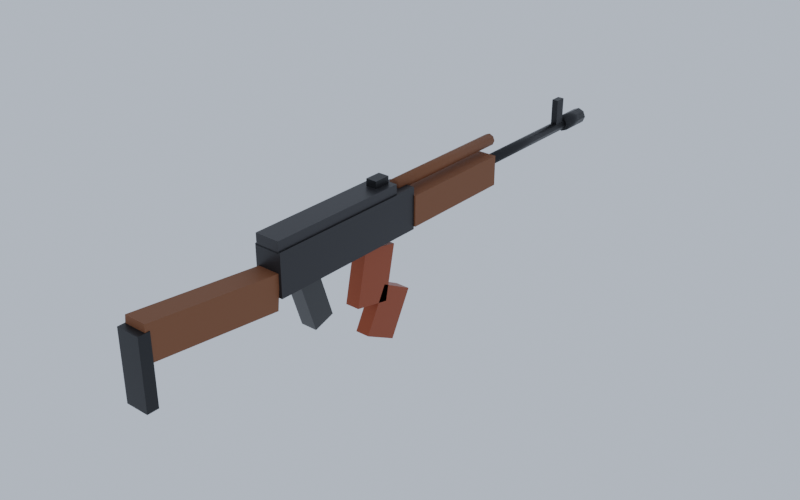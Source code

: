 # Source: Rifle_Red.blend  (saved by Blender 5.3.31; exported with 4.5.12 LTS)
import bpy
from mathutils import Matrix  # noqa: F401  (used for matrix-valued properties, if any)

bpy.ops.wm.read_factory_settings(use_empty=True)
scene = bpy.context.scene
scene.name = 'Scene'

# ---- collections
col_rifle_red = bpy.data.collections.new('Rifle_Red'); scene.collection.children.link(col_rifle_red)

# ---- materials (node trees are filled in below, after node groups)
mat_metal_0 = bpy.data.materials.new('Metal_0')
mat_metal_1 = bpy.data.materials.new('Metal_1')
mat_wood_2 = bpy.data.materials.new('Wood_2')
mat_metal_3 = bpy.data.materials.new('Metal_3')
mat_smoothplastic_4 = bpy.data.materials.new('SmoothPlastic_4')
mat_metal_5 = bpy.data.materials.new('Metal_5')

# ---- material node trees
mat_metal_0.use_nodes = True; mat_metal_0.node_tree.nodes.clear()
_N = mat_metal_0.node_tree.nodes; _L = mat_metal_0.node_tree.links
n0 = _N.new('ShaderNodeBsdfPrincipled'); n0.name = 'Principled BSDF'; n0.location = (-200, 100)
n0.inputs[0].default_value = (0.0319, 0.0319, 0.03434, 1.0)
n0.inputs[1].default_value = 0.55
n0.inputs[2].default_value = 0.42
n0.inputs[10].default_value = 0.005
n1 = _N.new('ShaderNodeOutputMaterial'); n1.name = 'Material Output'; n1.location = (200, 100)
_L.new(n0.outputs[0], n1.inputs[0])
n1.is_active_output = True
mat_metal_1.use_nodes = True; mat_metal_1.node_tree.nodes.clear()
_N = mat_metal_1.node_tree.nodes; _L = mat_metal_1.node_tree.links
n0 = _N.new('ShaderNodeBsdfPrincipled'); n0.name = 'Principled BSDF'; n0.location = (-200, 100)
n0.inputs[0].default_value = (0.03955, 0.03955, 0.04231, 1.0)
n0.inputs[1].default_value = 0.55
n0.inputs[2].default_value = 0.42
n0.inputs[10].default_value = 0.005
n1 = _N.new('ShaderNodeOutputMaterial'); n1.name = 'Material Output'; n1.location = (200, 100)
_L.new(n0.outputs[0], n1.inputs[0])
n1.is_active_output = True
mat_wood_2.use_nodes = True; mat_wood_2.node_tree.nodes.clear()
_N = mat_wood_2.node_tree.nodes; _L = mat_wood_2.node_tree.links
n0 = _N.new('ShaderNodeBsdfPrincipled'); n0.name = 'Principled BSDF'; n0.location = (-200, 100)
n0.inputs[0].default_value = (0.1946, 0.0648, 0.02122, 1.0)
n0.inputs[2].default_value = 0.7
n0.inputs[10].default_value = 0.005
n1 = _N.new('ShaderNodeOutputMaterial'); n1.name = 'Material Output'; n1.location = (200, 100)
_L.new(n0.outputs[0], n1.inputs[0])
n1.is_active_output = True
mat_metal_3.use_nodes = True; mat_metal_3.node_tree.nodes.clear()
_N = mat_metal_3.node_tree.nodes; _L = mat_metal_3.node_tree.links
n0 = _N.new('ShaderNodeBsdfPrincipled'); n0.name = 'Principled BSDF'; n0.location = (-200, 100)
n0.inputs[0].default_value = (0.01764, 0.0185, 0.02029, 1.0)
n0.inputs[1].default_value = 0.55
n0.inputs[2].default_value = 0.42
n0.inputs[10].default_value = 0.005
n1 = _N.new('ShaderNodeOutputMaterial'); n1.name = 'Material Output'; n1.location = (200, 100)
_L.new(n0.outputs[0], n1.inputs[0])
n1.is_active_output = True
mat_smoothplastic_4.use_nodes = True; mat_smoothplastic_4.node_tree.nodes.clear()
_N = mat_smoothplastic_4.node_tree.nodes; _L = mat_smoothplastic_4.node_tree.links
n0 = _N.new('ShaderNodeBsdfPrincipled'); n0.name = 'Principled BSDF'; n0.location = (-200, 100)
n0.inputs[0].default_value = (0.01764, 0.0185, 0.01938, 1.0)
n0.inputs[2].default_value = 0.35
n0.inputs[10].default_value = 0.005
n1 = _N.new('ShaderNodeOutputMaterial'); n1.name = 'Material Output'; n1.location = (200, 100)
_L.new(n0.outputs[0], n1.inputs[0])
n1.is_active_output = True
mat_metal_5.use_nodes = True; mat_metal_5.node_tree.nodes.clear()
_N = mat_metal_5.node_tree.nodes; _L = mat_metal_5.node_tree.links
n0 = _N.new('ShaderNodeBsdfPrincipled'); n0.name = 'Principled BSDF'; n0.location = (-200, 100)
n0.inputs[0].default_value = (0.305, 0.06125, 0.02122, 1.0)
n0.inputs[1].default_value = 0.55
n0.inputs[2].default_value = 0.42
n0.inputs[10].default_value = 0.005
n1 = _N.new('ShaderNodeOutputMaterial'); n1.name = 'Material Output'; n1.location = (200, 100)
_L.new(n0.outputs[0], n1.inputs[0])
n1.is_active_output = True

# ---- world
world_previewworld = bpy.data.worlds.new('PreviewWorld'); scene.world = world_previewworld
world_previewworld.use_nodes = True; world_previewworld.node_tree.nodes.clear()
_N = world_previewworld.node_tree.nodes; _L = world_previewworld.node_tree.links
n0 = _N.new('ShaderNodeBackground'); n0.name = 'Background'; n0.location = (-200, 100)
n0.inputs[0].default_value = (0.55, 0.62, 0.72, 1.0)
n0.inputs[1].default_value = 0.9
n1 = _N.new('ShaderNodeOutputWorld'); n1.name = 'World Output'; n1.location = (200, 100)
_L.new(n0.outputs[0], n1.inputs[0])
n1.is_active_output = True

# ---- meshes
me_receiver_1 = bpy.data.meshes.new('Receiver_1')
me_receiver_1.from_pydata([(-0.025, -0.15, -0.0375), (-0.025, -0.15, 0.0375), (-0.025, 0.15, -0.0375), (-0.025, 0.15, 0.0375), (0.025, -0.15, -0.0375), (0.025, -0.15, 0.0375), (0.025, 0.15, -0.0375), (0.025, 0.15, 0.0375)], [], [(0, 1, 3, 2), (2, 3, 7, 6), (6, 7, 5, 4), (4, 5, 1, 0), (2, 6, 4, 0), (7, 3, 1, 5)])
me_receiver_1.materials.append(mat_metal_0)
me_receiver_1.update()
me_dustcover_2 = bpy.data.meshes.new('DustCover_2')
me_dustcover_2.from_pydata([(-0.0225, -0.13, -0.01), (-0.0225, -0.13, 0.01), (-0.0225, 0.13, -0.01), (-0.0225, 0.13, 0.01), (0.0225, -0.13, -0.01), (0.0225, -0.13, 0.01), (0.0225, 0.13, -0.01), (0.0225, 0.13, 0.01)], [], [(0, 1, 3, 2), (2, 3, 7, 6), (6, 7, 5, 4), (4, 5, 1, 0), (2, 6, 4, 0), (7, 3, 1, 5)])
me_dustcover_2.materials.append(mat_metal_1)
me_dustcover_2.update()
me_handguard_3 = bpy.data.meshes.new('Handguard_3')
me_handguard_3.from_pydata([(-0.028, -0.11, -0.0275), (-0.028, -0.11, 0.0275), (-0.028, 0.11, -0.0275), (-0.028, 0.11, 0.0275), (0.028, -0.11, -0.0275), (0.028, -0.11, 0.0275), (0.028, 0.11, -0.0275), (0.028, 0.11, 0.0275)], [], [(0, 1, 3, 2), (2, 3, 7, 6), (6, 7, 5, 4), (4, 5, 1, 0), (2, 6, 4, 0), (7, 3, 1, 5)])
me_handguard_3.materials.append(mat_wood_2)
me_handguard_3.update()
me_gastube_4 = bpy.data.meshes.new('GasTube_4')
me_gastube_4.from_pydata([(-0.13, 0.011, -9.815e-09), (0.13, 0.011, 9.815e-09), (-0.13, 0.007778, -0.007778), (0.13, 0.007778, -0.007778), (-0.13, 0.0, -0.011), (0.13, 0.0, -0.011), (-0.13, -0.007778, -0.007778), (0.13, -0.007778, -0.007778), (-0.13, -0.011, -9.815e-09), (0.13, -0.011, 9.815e-09), (-0.13, -0.007778, 0.007778), (0.13, -0.007778, 0.007778), (-0.13, 0.0, 0.011), (0.13, 0.0, 0.011), (-0.13, 0.007778, 0.007778), (0.13, 0.007778, 0.007778)], [], [(0, 1, 3, 2), (2, 3, 5, 4), (4, 5, 7, 6), (6, 7, 9, 8), (8, 9, 11, 10), (10, 11, 13, 12), (3, 1, 15, 13, 11, 9, 7, 5), (12, 13, 15, 14), (14, 15, 1, 0), (0, 2, 4, 6, 8, 10, 12, 14)])
me_gastube_4.polygons.foreach_set('use_smooth', [True] * 10)
me_gastube_4.materials.append(mat_wood_2)
me_gastube_4.update()
me_barrel_5 = bpy.data.meshes.new('Barrel_5')
me_barrel_5.from_pydata([(-0.13, 0.01, -9.815e-09), (0.13, 0.01, 9.815e-09), (-0.13, 0.007071, -0.007071), (0.13, 0.007071, -0.007071), (-0.13, 0.0, -0.01), (0.13, 0.0, -0.01), (-0.13, -0.007071, -0.007071), (0.13, -0.007071, -0.007071), (-0.13, -0.01, -9.815e-09), (0.13, -0.01, 9.815e-09), (-0.13, -0.007071, 0.007071), (0.13, -0.007071, 0.007071), (-0.13, 0.0, 0.01), (0.13, 0.0, 0.01), (-0.13, 0.007071, 0.007071), (0.13, 0.007071, 0.007071)], [], [(0, 1, 3, 2), (2, 3, 5, 4), (4, 5, 7, 6), (6, 7, 9, 8), (8, 9, 11, 10), (10, 11, 13, 12), (3, 1, 15, 13, 11, 9, 7, 5), (12, 13, 15, 14), (14, 15, 1, 0), (0, 2, 4, 6, 8, 10, 12, 14)])
me_barrel_5.polygons.foreach_set('use_smooth', [True] * 10)
me_barrel_5.materials.append(mat_metal_3)
me_barrel_5.update()
me_frontsight_6 = bpy.data.meshes.new('FrontSight_6')
me_frontsight_6.from_pydata([(-0.006, -0.01, -0.025), (-0.006, -0.01, 0.025), (-0.006, 0.01, -0.025), (-0.006, 0.01, 0.025), (0.006, -0.01, -0.025), (0.006, -0.01, 0.025), (0.006, 0.01, -0.025), (0.006, 0.01, 0.025)], [], [(0, 1, 3, 2), (2, 3, 7, 6), (6, 7, 5, 4), (4, 5, 1, 0), (2, 6, 4, 0), (7, 3, 1, 5)])
me_frontsight_6.materials.append(mat_metal_3)
me_frontsight_6.update()
me_muzzlebrake_7 = bpy.data.meshes.new('MuzzleBrake_7')
me_muzzlebrake_7.from_pydata([(-0.03, 0.015, -2.265e-09), (0.03, 0.015, 2.265e-09), (-0.03, 0.01061, -0.01061), (0.03, 0.01061, -0.01061), (-0.03, 0.0, -0.015), (0.03, 0.0, -0.015), (-0.03, -0.01061, -0.01061), (0.03, -0.01061, -0.01061), (-0.03, -0.015, -2.265e-09), (0.03, -0.015, 2.265e-09), (-0.03, -0.01061, 0.01061), (0.03, -0.01061, 0.01061), (-0.03, 0.0, 0.015), (0.03, 0.0, 0.015), (-0.03, 0.01061, 0.01061), (0.03, 0.01061, 0.01061)], [], [(0, 1, 3, 2), (2, 3, 5, 4), (4, 5, 7, 6), (6, 7, 9, 8), (8, 9, 11, 10), (10, 11, 13, 12), (3, 1, 15, 13, 11, 9, 7, 5), (12, 13, 15, 14), (14, 15, 1, 0), (0, 2, 4, 6, 8, 10, 12, 14)])
me_muzzlebrake_7.polygons.foreach_set('use_smooth', [True] * 10)
me_muzzlebrake_7.materials.append(mat_metal_3)
me_muzzlebrake_7.update()
me_grip_8 = bpy.data.meshes.new('Grip_8')
me_grip_8.from_pydata([(-0.015, -0.02, -0.05), (-0.015, -0.02, 0.05), (-0.015, 0.02, -0.05), (-0.015, 0.02, 0.05), (0.015, -0.02, -0.05), (0.015, -0.02, 0.05), (0.015, 0.02, -0.05), (0.015, 0.02, 0.05)], [], [(0, 1, 3, 2), (2, 3, 7, 6), (6, 7, 5, 4), (4, 5, 1, 0), (2, 6, 4, 0), (7, 3, 1, 5)])
me_grip_8.materials.append(mat_smoothplastic_4)
me_grip_8.update()
me_stock_9 = bpy.data.meshes.new('Stock_9')
me_stock_9.from_pydata([(-0.02, -0.12, -0.03), (-0.02, -0.12, 0.03), (-0.02, 0.12, -0.03), (-0.02, 0.12, 0.03), (0.02, -0.12, -0.03), (0.02, -0.12, 0.03), (0.02, 0.12, -0.03), (0.02, 0.12, 0.03)], [], [(0, 1, 3, 2), (2, 3, 7, 6), (6, 7, 5, 4), (4, 5, 1, 0), (2, 6, 4, 0), (7, 3, 1, 5)])
me_stock_9.materials.append(mat_wood_2)
me_stock_9.update()
me_buttplate_10 = bpy.data.meshes.new('ButtPlate_10')
me_buttplate_10.from_pydata([(-0.021, -0.01, -0.06), (-0.021, -0.01, 0.06), (-0.021, 0.01, -0.06), (-0.021, 0.01, 0.06), (0.021, -0.01, -0.06), (0.021, -0.01, 0.06), (0.021, 0.01, -0.06), (0.021, 0.01, 0.06)], [], [(0, 1, 3, 2), (2, 3, 7, 6), (6, 7, 5, 4), (4, 5, 1, 0), (2, 6, 4, 0), (7, 3, 1, 5)])
me_buttplate_10.materials.append(mat_metal_3)
me_buttplate_10.update()
me_magupper_11 = bpy.data.meshes.new('MagUpper_11')
me_magupper_11.from_pydata([(-0.013, -0.035, -0.05), (-0.013, -0.035, 0.05), (-0.013, 0.035, -0.05), (-0.013, 0.035, 0.05), (0.013, -0.035, -0.05), (0.013, -0.035, 0.05), (0.013, 0.035, -0.05), (0.013, 0.035, 0.05)], [], [(0, 1, 3, 2), (2, 3, 7, 6), (6, 7, 5, 4), (4, 5, 1, 0), (2, 6, 4, 0), (7, 3, 1, 5)])
me_magupper_11.materials.append(mat_metal_5)
me_magupper_11.update()
me_maglower_12 = bpy.data.meshes.new('MagLower_12')
me_maglower_12.from_pydata([(-0.013, -0.035, -0.045), (-0.013, -0.035, 0.045), (-0.013, 0.035, -0.045), (-0.013, 0.035, 0.045), (0.013, -0.035, -0.045), (0.013, -0.035, 0.045), (0.013, 0.035, -0.045), (0.013, 0.035, 0.045)], [], [(0, 1, 3, 2), (2, 3, 7, 6), (6, 7, 5, 4), (4, 5, 1, 0), (2, 6, 4, 0), (7, 3, 1, 5)])
me_maglower_12.materials.append(mat_metal_5)
me_maglower_12.update()
me_rearsight_13 = bpy.data.meshes.new('RearSight_13')
me_rearsight_13.from_pydata([(-0.01, -0.015, -0.0125), (-0.01, -0.015, 0.0125), (-0.01, 0.015, -0.0125), (-0.01, 0.015, 0.0125), (0.01, -0.015, -0.0125), (0.01, -0.015, 0.0125), (0.01, 0.015, -0.0125), (0.01, 0.015, 0.0125)], [], [(0, 1, 3, 2), (2, 3, 7, 6), (6, 7, 5, 4), (4, 5, 1, 0), (2, 6, 4, 0), (7, 3, 1, 5)])
me_rearsight_13.materials.append(mat_metal_3)
me_rearsight_13.update()

# ---- objects
ob_receiver = bpy.data.objects.new('Receiver', me_receiver_1)
ob_dustcover = bpy.data.objects.new('DustCover', me_dustcover_2)
ob_handguard = bpy.data.objects.new('Handguard', me_handguard_3)
ob_gastube = bpy.data.objects.new('GasTube', me_gastube_4)
ob_barrel = bpy.data.objects.new('Barrel', me_barrel_5)
ob_frontsight = bpy.data.objects.new('FrontSight', me_frontsight_6)
ob_muzzlebrake = bpy.data.objects.new('MuzzleBrake', me_muzzlebrake_7)
ob_grip = bpy.data.objects.new('Grip', me_grip_8)
ob_stock = bpy.data.objects.new('Stock', me_stock_9)
ob_buttplate = bpy.data.objects.new('ButtPlate', me_buttplate_10)
ob_g_mag = bpy.data.objects.new('G_Mag', None)
ob_magupper = bpy.data.objects.new('MagUpper', me_magupper_11)
ob_maglower = bpy.data.objects.new('MagLower', me_maglower_12)
ob_rearsight = bpy.data.objects.new('RearSight', me_rearsight_13)
ob_a_grip = bpy.data.objects.new('A_Grip', None)
ob_a_muzzle = bpy.data.objects.new('A_Muzzle', None)
ob_a_sight = bpy.data.objects.new('A_Sight', None)
ob_a_lefthand = bpy.data.objects.new('A_LeftHand', None)
ob_a_eject = bpy.data.objects.new('A_Eject', None)

# ---- transforms, parenting, visibility, modifiers, constraints
ob_receiver.location = (0.0, 0.06, 0.045)
ob_dustcover.location = (0.0, 0.04, 0.09)
ob_handguard.location = (0.0, 0.32, 0.04)
ob_gastube.location = (0.0, 0.32, 0.085)
ob_gastube.rotation_euler = (0.0, 0.0, 1.571)
ob_barrel.location = (0.0, 0.56, 0.045)
ob_barrel.rotation_euler = (0.0, 0.0, 1.571)
ob_frontsight.location = (0.0, 0.67, 0.075)
ob_muzzlebrake.location = (0.0, 0.72, 0.045)
ob_muzzlebrake.rotation_euler = (0.0, 0.0, 1.571)
ob_grip.location = (0.0, -0.01, -0.03)
ob_grip.rotation_euler = (0.3142, 0.0, 0.0)
ob_stock.location = (0.0, -0.21, 0.03)
ob_stock.rotation_euler = (-0.1047, 0.0, 0.0)
ob_buttplate.location = (0.0, -0.33, 0.0)
ob_g_mag.location = (0.0, 0.12, 0.0)
ob_g_mag.empty_display_type = 'ARROWS'
ob_g_mag.empty_display_size = 0.5
ob_magupper.location = (0.0, 0.13, -0.05)
ob_magupper.rotation_euler = (-0.2094, 0.0, 0.0)
ob_maglower.location = (0.0, 0.16, -0.13)
ob_maglower.rotation_euler = (-0.4887, 0.0, 0.0)
ob_rearsight.location = (0.0, 0.15, 0.1)
ob_a_grip.location = (0.0, 0.0, 0.0)
ob_a_grip.empty_display_type = 'SINGLE_ARROW'
ob_a_grip.empty_display_size = 0.3
ob_a_muzzle.location = (0.0, 0.75, 0.045)
ob_a_muzzle.empty_display_type = 'SINGLE_ARROW'
ob_a_muzzle.empty_display_size = 0.3
ob_a_sight.location = (0.0, -0.05, 0.105)
ob_a_sight.empty_display_type = 'SINGLE_ARROW'
ob_a_sight.empty_display_size = 0.3
ob_a_lefthand.location = (0.0, 0.32, 0.025)
ob_a_lefthand.empty_display_type = 'SINGLE_ARROW'
ob_a_lefthand.empty_display_size = 0.3
ob_a_eject.location = (0.04, 0.08, 0.065)
ob_a_eject.empty_display_type = 'SINGLE_ARROW'
ob_a_eject.empty_display_size = 0.3

# ---- collection membership
col_rifle_red.objects.link(ob_receiver)
col_rifle_red.objects.link(ob_dustcover)
col_rifle_red.objects.link(ob_handguard)
col_rifle_red.objects.link(ob_gastube)
col_rifle_red.objects.link(ob_barrel)
col_rifle_red.objects.link(ob_frontsight)
col_rifle_red.objects.link(ob_muzzlebrake)
col_rifle_red.objects.link(ob_grip)
col_rifle_red.objects.link(ob_stock)
col_rifle_red.objects.link(ob_buttplate)
col_rifle_red.objects.link(ob_g_mag)
col_rifle_red.objects.link(ob_magupper)
col_rifle_red.objects.link(ob_maglower)
col_rifle_red.objects.link(ob_rearsight)
col_rifle_red.objects.link(ob_a_grip)
col_rifle_red.objects.link(ob_a_muzzle)
col_rifle_red.objects.link(ob_a_sight)
col_rifle_red.objects.link(ob_a_lefthand)
col_rifle_red.objects.link(ob_a_eject)

# ---- scene / render settings (as saved in the file)
scene.frame_start = 1; scene.frame_end = 250; scene.frame_set(1)
scene.render.engine = 'CYCLES'
scene.render.resolution_x = 640
scene.render.resolution_y = 400
scene.render.bake_bias = 0.0
scene.render.bake_samples = 0
scene.render.compositor_device = 'GPU'
scene.cycles.samples = 20
scene.eevee.use_volume_custom_range = False
scene.eevee.fast_gi_thickness_near = 0.1
scene.eevee.fast_gi_thickness_far = 0.0
scene.eevee.ray_tracing_options.screen_trace_thickness = 0.1
scene.view_settings.view_transform = 'Filmic'
bpy.context.view_layer.update()

# ---- added for rendering (the .blend has no active camera): camera
cam_auto = bpy.data.cameras.new('AutoCamera')
cam_auto.lens = 50.0
cam_auto.sensor_width = 36.0
cam_auto.clip_end = 1000.0
ob_auto_camera = bpy.data.objects.new('AutoCamera', cam_auto)
scene.collection.objects.link(ob_auto_camera)
ob_auto_camera.location = (1.04695, -1.05134, 0.800728)
ob_auto_camera.rotation_euler = (1.09748, -7.21219e-08, 0.694738)
scene.camera = ob_auto_camera
bpy.context.view_layer.update()
